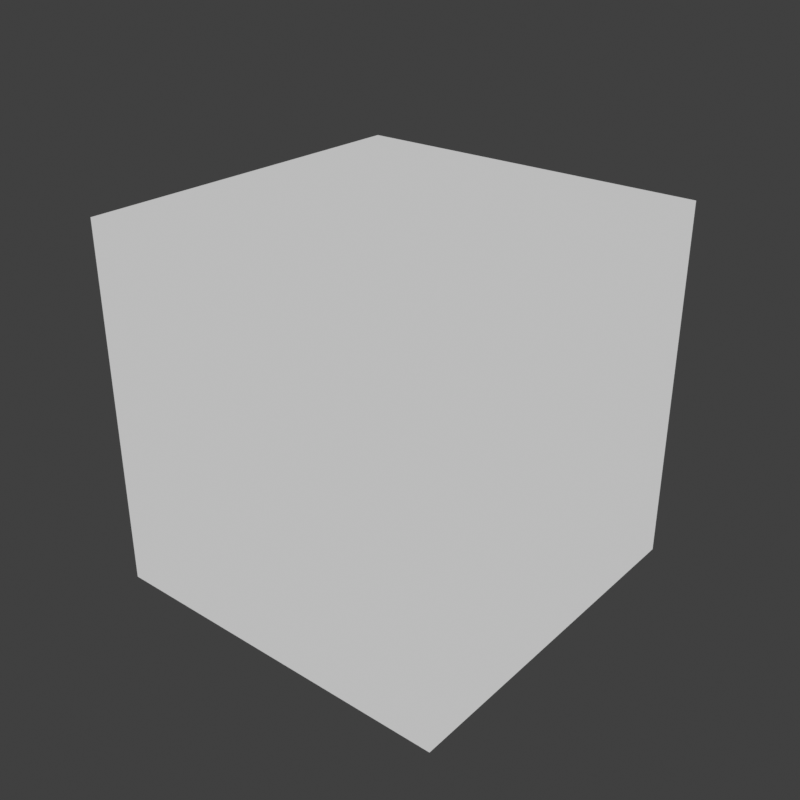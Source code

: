 # Source: test.blend  (saved by Blender 4.3.34; exported with 4.5.12 LTS)
import bpy
from mathutils import Matrix  # noqa: F401  (used for matrix-valued properties, if any)

bpy.ops.wm.read_factory_settings(use_empty=True)
scene = bpy.context.scene
scene.name = 'Scene'

# ---- collections
col_test = bpy.data.collections.new('Test'); scene.collection.children.link(col_test)

# ---- images (referenced by path relative to the original .blend; pixels are not part of the script)
import os
ASSET_DIR = os.environ.get("B2B_ASSET_DIR", "")  # directory of the original .blend (textures are referenced by path, not embedded)
HERE = os.path.dirname(os.path.abspath(__file__))  # packed textures are extracted next to this script under _unpacked/

def load_image(name, relpath, width, height, colorspace="sRGB"):
    """Load a texture the original file referenced (path relative to the .blend, or extracted next to this script)."""
    p = next((c for c in (os.path.join(HERE, relpath), os.path.join(ASSET_DIR, relpath)) if relpath and os.path.exists(c)), "")
    if p:
        img = bpy.data.images.load(p, check_existing=True)
        img.name = name
    else:  # same state as the original file: an image datablock whose file is absent (Cycles renders it pink)
        img = bpy.data.images.new(name, width, height)
        img.source = "FILE"
        img.filepath = "//" + (relpath or name)
    img.colorspace_settings.name = colorspace
    return img
img_buttons = load_image('buttons', '_unpacked/buttons.1c6da9cf.png', 1024, 1024, 'sRGB')

# ---- materials (node trees are filled in below, after node groups)
mat_buttons = bpy.data.materials.new('buttons')

# ---- node groups
ng_icomake__ngpmshader = bpy.data.node_groups.new('[ICOMAKE] NGPmShader', 'ShaderNodeTree')
_s = ng_icomake__ngpmshader.interface.new_socket(name='Output', in_out='OUTPUT', socket_type='NodeSocketShader')
_s = ng_icomake__ngpmshader.interface.new_socket(name='Color', in_out='INPUT', socket_type='NodeSocketColor')
_s = ng_icomake__ngpmshader.interface.new_socket(name='Emission Strength', in_out='INPUT', socket_type='NodeSocketFloat')
_N = ng_icomake__ngpmshader.nodes; _L = ng_icomake__ngpmshader.links
n0 = _N.new('NodeGroupInput'); n0.name = 'Group Input'; n0.location = (0, 0)
n1 = _N.new('NodeGroupOutput'); n1.name = 'Group Output'; n1.location = (2200, 0)
n2 = _N.new('ShaderNodeEmission'); n2.name = 'Emission'; n2.location = (200, 0)
n3 = _N.new('ShaderNodeShaderToRGB'); n3.name = 'Shader to RGB'; n3.location = (400, 0)
n4 = _N.new('ShaderNodeBsdfPrincipled'); n4.name = 'Principled BSDF'; n4.location = (200, -200)
n5 = _N.new('ShaderNodeShaderToRGB'); n5.name = 'Shader to RGB.001'; n5.location = (500, -200)
n6 = _N.new('ShaderNodeSeparateHSV'); n6.name = 'Separate HSV (Legacy)'; n6.location = (700, -400)
n7 = _N.new('ShaderNodeCombineXYZ'); n7.name = 'Combine XYZ'; n7.location = (900, -400)
n8 = _N.new('ShaderNodeValToRGB'); n8.name = 'Color Ramp'; n8.location = (1100, -400)
while len(n8.color_ramp.elements) > 1: n8.color_ramp.elements.remove(n8.color_ramp.elements[-1])
n8.color_ramp.elements[0].position = 0.0; n8.color_ramp.elements[0].color = (0.05127, 0.05781, 0.05951, 1.0)
_e = n8.color_ramp.elements.new(0.25); _e.color = (0.05127, 0.05781, 0.05951, 1.0)
_e = n8.color_ramp.elements.new(0.375); _e.color = (0.1144, 0.117, 0.1119, 1.0)
_e = n8.color_ramp.elements.new(0.5); _e.color = (0.2831, 0.2864, 0.2872, 1.0)
_e = n8.color_ramp.elements.new(0.625); _e.color = (0.4735, 0.4735, 0.4287, 1.0)
_e = n8.color_ramp.elements.new(0.75); _e.color = (0.5089, 0.5089, 0.5149, 1.0)
_e = n8.color_ramp.elements.new(1.0); _e.color = (0.396, 0.3976, 0.4011, 1.0)
n9 = _N.new('ShaderNodeMixRGB'); n9.name = 'Mix (Legacy)'; n9.location = (1400, -200)
n9.blend_type = 'MULTIPLY'
n10 = _N.new('ShaderNodeEmission'); n10.name = 'Emission.001'; n10.location = (1600, -200)
n10.inputs[1].default_value = 18.0
n11 = _N.new('ShaderNodeShaderToRGB'); n11.name = 'Shader to RGB.002'; n11.location = (1800, -200)
n12 = _N.new('ShaderNodeMixRGB'); n12.name = 'Mix (Legacy).001'; n12.location = (2000, 0)
_L.new(n0.outputs[0], n2.inputs[0])
_L.new(n0.outputs[1], n2.inputs[1])
_L.new(n2.outputs[0], n3.inputs[0])
_L.new(n3.outputs[0], n12.inputs[1])
_L.new(n0.outputs[0], n4.inputs[0])
_L.new(n5.outputs[0], n9.inputs[1])
_L.new(n4.outputs[0], n5.inputs[0])
_L.new(n5.outputs[0], n6.inputs[0])
_L.new(n6.outputs[2], n7.inputs[0])
_L.new(n7.outputs[0], n8.inputs[0])
_L.new(n8.outputs[0], n9.inputs[2])
_L.new(n9.outputs[0], n10.inputs[0])
_L.new(n10.outputs[0], n11.inputs[0])
_L.new(n11.outputs[0], n12.inputs[2])
_L.new(n12.outputs[0], n1.inputs[0])
n1.is_active_output = True

# ---- material node trees
mat_buttons.use_nodes = True; mat_buttons.node_tree.nodes.clear()
_N = mat_buttons.node_tree.nodes; _L = mat_buttons.node_tree.links
n0 = _N.new('ShaderNodeOutputMaterial'); n0.name = 'Material Output'; n0.location = (500, 0)
n1 = _N.new('ShaderNodeTexImage'); n1.name = 'Image Texture'; n1.location = (0, 0)
n1.image = img_buttons
n2 = _N.new('ShaderNodeGroup'); n2.name = 'Group'; n2.location = (290, 8)
n2.width = 150
n2.node_tree = ng_icomake__ngpmshader
_L.new(n1.outputs[0], n2.inputs[0])
_L.new(n1.outputs[1], n2.inputs[1])
_L.new(n2.outputs[0], n0.inputs[0])
n0.is_active_output = True

# ---- world
world_world = bpy.data.worlds.new('World'); scene.world = world_world
world_world.use_nodes = True; world_world.node_tree.nodes.clear()
_N = world_world.node_tree.nodes; _L = world_world.node_tree.links
n0 = _N.new('ShaderNodeOutputWorld'); n0.name = 'World Output'; n0.location = (300, 300)
n1 = _N.new('ShaderNodeBackground'); n1.name = 'Background'; n1.location = (10, 300)
n1.inputs[0].default_value = (0.05088, 0.05088, 0.05088, 1.0)
_L.new(n1.outputs[0], n0.inputs[0])
n0.is_active_output = True
world_world.color = (0.05088, 0.05088, 0.05088)
world_world.sun_shadow_jitter_overblur = 0.0

# ---- meshes
me_cube = bpy.data.meshes.new('Cube')
me_cube.from_pydata([(-32.0, -32.0, -32.0), (-32.0, -32.0, 32.0), (-32.0, 32.0, -32.0), (-32.0, 32.0, 32.0), (32.0, -32.0, -32.0), (32.0, -32.0, 32.0), (32.0, 32.0, -32.0), (32.0, 32.0, 32.0)], [], [(0, 1, 3, 2), (2, 3, 7, 6), (6, 7, 5, 4), (4, 5, 1, 0), (2, 6, 4, 0), (7, 3, 1, 5)])
_uv = me_cube.uv_layers.new(name='UVMap')
_uv.uv.foreach_set('vector', [0.0, 0.0, 1.0, 0.0, 1.0, 1.0, 0.0, 1.0, 0.0, 0.0, 1.0, 0.0, 1.0, 1.0, 0.0, 1.0, 0.0, 0.0, 1.0, 0.0, 1.0, 1.0, 0.0, 1.0, 0.0, 0.0, 1.0, 0.0, 1.0, 1.0, 0.0, 1.0, 0.0, 0.0, 1.0, 0.0, 1.0, 1.0, 0.0, 1.0, 0.0, 0.0, 1.0, 0.0, 1.0, 1.0, 0.0, 1.0])
me_cube.materials.append(mat_buttons)
me_cube.update()

# ---- objects
ob_test_icomake_def = bpy.data.objects.new('Test_icomake_def', None)
ob_test = bpy.data.objects.new('Test', me_cube)

# ---- transforms, parenting, visibility, modifiers, constraints
ob_test_icomake_def.location = (0.0, 0.0, 0.0)
ob_test_icomake_def.scale = (64.0, 64.0, 64.0)
ob_test_icomake_def.empty_display_type = 'CUBE'
ob_test.location = (0.0, 0.0, 0.0)

# ---- collection membership
col_test.objects.link(ob_test_icomake_def)
col_test.objects.link(ob_test)

# ---- scene / render settings (as saved in the file)
scene.frame_start = 1; scene.frame_end = 250; scene.frame_set(1)
scene.render.engine = 'BLENDER_EEVEE_NEXT'
scene.render.image_settings.file_format = 'TARGA'
scene.render.resolution_x = 512
scene.render.resolution_y = 512
scene.render.film_transparent = True
scene.view_settings.view_transform = 'Standard'
bpy.context.view_layer.update()

# ---- added for rendering (the .blend has no active camera and no usable light): camera, sun
cam_auto = bpy.data.cameras.new('AutoCamera')
cam_auto.lens = 50.0
cam_auto.sensor_width = 36.0
cam_auto.clip_end = 1799.96
ob_auto_camera = bpy.data.objects.new('AutoCamera', cam_auto)
scene.collection.objects.link(ob_auto_camera)
ob_auto_camera.location = (102.562, -123.075, 82.0498)
ob_auto_camera.rotation_euler = (1.09748, -7.21219e-08, 0.694738)
scene.camera = ob_auto_camera
light_auto_sun = bpy.data.lights.new('AutoSun', 'SUN')
light_auto_sun.energy = 3.0
light_auto_sun.angle = 0.0523599
ob_auto_sun = bpy.data.objects.new('AutoSun', light_auto_sun)
scene.collection.objects.link(ob_auto_sun)
ob_auto_sun.rotation_euler = (0.872665, 0.174533, 0.523599)
bpy.context.view_layer.update()
